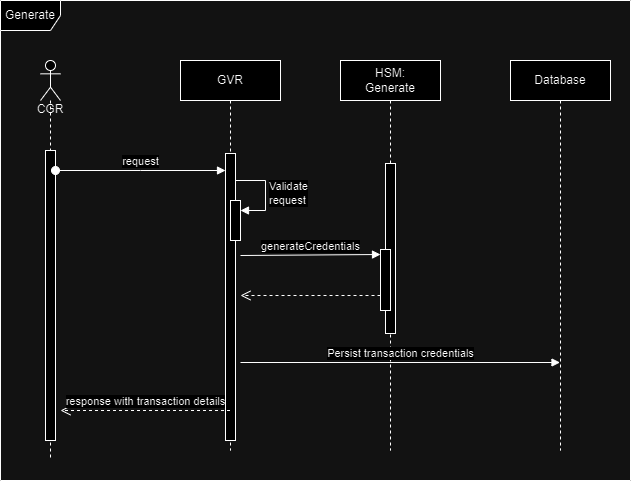

The diagram above was exported from draw.io. Its source (the exported page's mxGraphModel, read from the mxfile embedded in the PNG):
<mxGraphModel dx="1434" dy="780" grid="1" gridSize="10" guides="1" tooltips="1" connect="1" arrows="1" fold="1" page="1" pageScale="1" pageWidth="827" pageHeight="1169" math="0" shadow="0">
  <root>
    <mxCell id="0" />
    <mxCell id="1" parent="0" />
    <mxCell id="jRysrqS9wgtxf5V6V4v0-1" value="Generate" style="shape=umlFrame;whiteSpace=wrap;html=1;pointerEvents=0;" parent="1" vertex="1">
      <mxGeometry x="20" y="10" width="630" height="480" as="geometry" />
    </mxCell>
    <mxCell id="jRysrqS9wgtxf5V6V4v0-2" value="GVR" style="shape=umlLifeline;perimeter=lifelinePerimeter;whiteSpace=wrap;html=1;container=0;dropTarget=0;collapsible=0;recursiveResize=0;outlineConnect=0;portConstraint=eastwest;newEdgeStyle={&quot;edgeStyle&quot;:&quot;elbowEdgeStyle&quot;,&quot;elbow&quot;:&quot;vertical&quot;,&quot;curved&quot;:0,&quot;rounded&quot;:0};" parent="1" vertex="1">
      <mxGeometry x="200" y="70" width="100" height="390" as="geometry" />
    </mxCell>
    <mxCell id="jRysrqS9wgtxf5V6V4v0-3" value="HSM:&lt;br&gt;Generate" style="shape=umlLifeline;perimeter=lifelinePerimeter;whiteSpace=wrap;html=1;container=0;dropTarget=0;collapsible=0;recursiveResize=0;outlineConnect=0;portConstraint=eastwest;newEdgeStyle={&quot;edgeStyle&quot;:&quot;elbowEdgeStyle&quot;,&quot;elbow&quot;:&quot;vertical&quot;,&quot;curved&quot;:0,&quot;rounded&quot;:0};" parent="1" vertex="1">
      <mxGeometry x="360" y="70" width="100" height="390" as="geometry" />
    </mxCell>
    <mxCell id="jRysrqS9wgtxf5V6V4v0-4" value="" style="html=1;points=[];perimeter=orthogonalPerimeter;outlineConnect=0;targetShapes=umlLifeline;portConstraint=eastwest;newEdgeStyle={&quot;edgeStyle&quot;:&quot;elbowEdgeStyle&quot;,&quot;elbow&quot;:&quot;vertical&quot;,&quot;curved&quot;:0,&quot;rounded&quot;:0};" parent="jRysrqS9wgtxf5V6V4v0-3" vertex="1">
      <mxGeometry x="45" y="103" width="10" height="170" as="geometry" />
    </mxCell>
    <mxCell id="jRysrqS9wgtxf5V6V4v0-5" value="&lt;br&gt;&lt;br&gt;&lt;br&gt;&lt;br&gt;CGR" style="shape=umlLifeline;perimeter=lifelinePerimeter;whiteSpace=wrap;html=1;container=1;dropTarget=0;collapsible=0;recursiveResize=0;outlineConnect=0;portConstraint=eastwest;newEdgeStyle={&quot;curved&quot;:0,&quot;rounded&quot;:0};participant=umlActor;" parent="1" vertex="1">
      <mxGeometry x="60" y="70" width="20" height="400" as="geometry" />
    </mxCell>
    <mxCell id="jRysrqS9wgtxf5V6V4v0-6" value="" style="html=1;points=[[0,0,0,0,5],[0,1,0,0,-5],[1,0,0,0,5],[1,1,0,0,-5]];perimeter=orthogonalPerimeter;outlineConnect=0;targetShapes=umlLifeline;portConstraint=eastwest;newEdgeStyle={&quot;curved&quot;:0,&quot;rounded&quot;:0};" parent="jRysrqS9wgtxf5V6V4v0-5" vertex="1">
      <mxGeometry x="5" y="90" width="10" height="290" as="geometry" />
    </mxCell>
    <mxCell id="jRysrqS9wgtxf5V6V4v0-7" value="" style="html=1;points=[];perimeter=orthogonalPerimeter;outlineConnect=0;targetShapes=umlLifeline;portConstraint=eastwest;newEdgeStyle={&quot;edgeStyle&quot;:&quot;elbowEdgeStyle&quot;,&quot;elbow&quot;:&quot;vertical&quot;,&quot;curved&quot;:0,&quot;rounded&quot;:0};" parent="1" vertex="1">
      <mxGeometry x="245" y="163" width="10" height="287" as="geometry" />
    </mxCell>
    <mxCell id="jRysrqS9wgtxf5V6V4v0-8" value="request" style="html=1;verticalAlign=bottom;startArrow=oval;endArrow=block;startSize=8;edgeStyle=elbowEdgeStyle;elbow=horizontal;curved=0;rounded=0;" parent="1" edge="1">
      <mxGeometry relative="1" as="geometry">
        <mxPoint x="75" y="180" as="sourcePoint" />
        <mxPoint x="245" y="180" as="targetPoint" />
      </mxGeometry>
    </mxCell>
    <mxCell id="jRysrqS9wgtxf5V6V4v0-9" value="" style="html=1;points=[[0,0,0,0,5],[0,1,0,0,-5],[1,0,0,0,5],[1,1,0,0,-5]];perimeter=orthogonalPerimeter;outlineConnect=0;targetShapes=umlLifeline;portConstraint=eastwest;newEdgeStyle={&quot;curved&quot;:0,&quot;rounded&quot;:0};" parent="1" vertex="1">
      <mxGeometry x="250" y="210" width="10" height="40" as="geometry" />
    </mxCell>
    <mxCell id="jRysrqS9wgtxf5V6V4v0-10" value="Validate&lt;br&gt;request" style="html=1;align=left;spacingLeft=2;endArrow=block;rounded=0;edgeStyle=orthogonalEdgeStyle;curved=0;rounded=0;" parent="1" target="jRysrqS9wgtxf5V6V4v0-9" edge="1">
      <mxGeometry relative="1" as="geometry">
        <mxPoint x="255" y="190" as="sourcePoint" />
        <Array as="points">
          <mxPoint x="285" y="220" />
        </Array>
      </mxGeometry>
    </mxCell>
    <mxCell id="jRysrqS9wgtxf5V6V4v0-11" value="" style="html=1;points=[[0,0,0,0,5],[0,1,0,0,-5],[1,0,0,0,5],[1,1,0,0,-5]];perimeter=orthogonalPerimeter;outlineConnect=0;targetShapes=umlLifeline;portConstraint=eastwest;newEdgeStyle={&quot;curved&quot;:0,&quot;rounded&quot;:0};" parent="1" vertex="1">
      <mxGeometry x="400" y="259" width="10" height="61" as="geometry" />
    </mxCell>
    <mxCell id="jRysrqS9wgtxf5V6V4v0-12" value="generateCredentials" style="html=1;verticalAlign=bottom;endArrow=block;curved=0;rounded=0;entryX=0;entryY=0;entryDx=0;entryDy=5;" parent="1" target="jRysrqS9wgtxf5V6V4v0-11" edge="1">
      <mxGeometry relative="1" as="geometry">
        <mxPoint x="260" y="265" as="sourcePoint" />
      </mxGeometry>
    </mxCell>
    <mxCell id="jRysrqS9wgtxf5V6V4v0-13" value="" style="html=1;verticalAlign=bottom;endArrow=open;dashed=1;endSize=8;curved=0;rounded=0;exitX=0;exitY=1;exitDx=0;exitDy=-5;" parent="1" edge="1">
      <mxGeometry relative="1" as="geometry">
        <mxPoint x="260" y="305" as="targetPoint" />
        <mxPoint x="400" y="305" as="sourcePoint" />
      </mxGeometry>
    </mxCell>
    <mxCell id="jRysrqS9wgtxf5V6V4v0-14" value="Database" style="shape=umlLifeline;perimeter=lifelinePerimeter;whiteSpace=wrap;html=1;container=1;dropTarget=0;collapsible=0;recursiveResize=0;outlineConnect=0;portConstraint=eastwest;newEdgeStyle={&quot;curved&quot;:0,&quot;rounded&quot;:0};" parent="1" vertex="1">
      <mxGeometry x="530" y="70" width="100" height="390" as="geometry" />
    </mxCell>
    <mxCell id="jRysrqS9wgtxf5V6V4v0-15" value="Persist transaction credentials" style="html=1;verticalAlign=bottom;endArrow=block;curved=0;rounded=0;" parent="1" edge="1">
      <mxGeometry width="80" relative="1" as="geometry">
        <mxPoint x="260" y="372" as="sourcePoint" />
        <mxPoint x="579.5" y="372" as="targetPoint" />
      </mxGeometry>
    </mxCell>
    <mxCell id="jRysrqS9wgtxf5V6V4v0-16" value="response with transaction details" style="html=1;verticalAlign=bottom;endArrow=open;dashed=1;endSize=8;curved=0;rounded=0;" parent="1" source="jRysrqS9wgtxf5V6V4v0-2" edge="1">
      <mxGeometry relative="1" as="geometry">
        <mxPoint x="160" y="420" as="sourcePoint" />
        <mxPoint x="80" y="420" as="targetPoint" />
      </mxGeometry>
    </mxCell>
  </root>
</mxGraphModel>